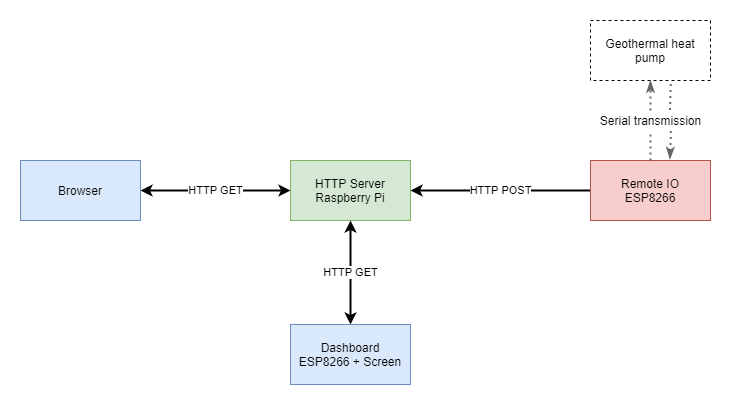

The diagram above was exported from draw.io. Its source (the exported page's mxGraphModel, read from the mxfile embedded in the PNG):
<mxGraphModel dx="1017" dy="978" grid="1" gridSize="10" guides="1" tooltips="1" connect="1" arrows="1" fold="1" page="1" pageScale="1" pageWidth="1169" pageHeight="827" math="0" shadow="0">
  <root>
    <mxCell id="0" />
    <mxCell id="1" parent="0" />
    <mxCell id="v4cB0HfqolBpWeMUIgaV-1" value="HTTP Server&lt;br&gt;Raspberry Pi" style="rounded=0;whiteSpace=wrap;html=1;fillColor=#d5e8d4;strokeColor=#82b366;" vertex="1" parent="1">
      <mxGeometry x="450" y="250" width="120" height="60" as="geometry" />
    </mxCell>
    <mxCell id="v4cB0HfqolBpWeMUIgaV-8" value="HTTP POST" style="edgeStyle=orthogonalEdgeStyle;rounded=0;jumpSize=2;orthogonalLoop=1;jettySize=auto;html=1;entryX=1;entryY=0.5;entryDx=0;entryDy=0;startArrow=none;startFill=0;endArrow=classic;endFill=1;strokeWidth=2;" edge="1" parent="1" source="v4cB0HfqolBpWeMUIgaV-2" target="v4cB0HfqolBpWeMUIgaV-1">
      <mxGeometry relative="1" as="geometry" />
    </mxCell>
    <mxCell id="v4cB0HfqolBpWeMUIgaV-2" value="Remote IO&lt;br&gt;ESP8266" style="rounded=0;whiteSpace=wrap;html=1;fillColor=#f8cecc;strokeColor=#b85450;" vertex="1" parent="1">
      <mxGeometry x="750" y="250" width="120" height="60" as="geometry" />
    </mxCell>
    <mxCell id="v4cB0HfqolBpWeMUIgaV-3" value="" style="endArrow=classicThin;dashed=1;html=1;dashPattern=1 2;strokeWidth=2;endFill=1;fillColor=#f5f5f5;strokeColor=#666666;entryX=0.5;entryY=1;entryDx=0;entryDy=0;exitX=0.5;exitY=0;exitDx=0;exitDy=0;startArrow=none;" edge="1" parent="1" source="v4cB0HfqolBpWeMUIgaV-5" target="v4cB0HfqolBpWeMUIgaV-7">
      <mxGeometry width="50" height="50" relative="1" as="geometry">
        <mxPoint x="820" y="250" as="sourcePoint" />
        <mxPoint x="820" y="180" as="targetPoint" />
      </mxGeometry>
    </mxCell>
    <mxCell id="v4cB0HfqolBpWeMUIgaV-4" value="" style="endArrow=none;dashed=1;html=1;dashPattern=1 2;strokeWidth=2;startArrow=none;startFill=1;jumpSize=2;fillColor=#f5f5f5;strokeColor=#666666;entryX=0.67;entryY=1.009;entryDx=0;entryDy=0;entryPerimeter=0;exitX=0.662;exitY=-0.023;exitDx=0;exitDy=0;exitPerimeter=0;" edge="1" parent="1" source="v4cB0HfqolBpWeMUIgaV-5" target="v4cB0HfqolBpWeMUIgaV-7">
      <mxGeometry width="50" height="50" relative="1" as="geometry">
        <mxPoint x="840.0000000000002" y="250" as="sourcePoint" />
        <mxPoint x="840.0000000000002" y="180" as="targetPoint" />
      </mxGeometry>
    </mxCell>
    <mxCell id="v4cB0HfqolBpWeMUIgaV-7" value="Geothermal heat pump" style="rounded=0;whiteSpace=wrap;html=1;dashed=1;" vertex="1" parent="1">
      <mxGeometry x="750" y="110" width="120" height="60" as="geometry" />
    </mxCell>
    <mxCell id="v4cB0HfqolBpWeMUIgaV-10" value="HTTP GET" style="edgeStyle=orthogonalEdgeStyle;rounded=0;jumpSize=2;orthogonalLoop=1;jettySize=auto;html=1;entryX=0.5;entryY=1;entryDx=0;entryDy=0;startArrow=classic;startFill=1;endArrow=classic;endFill=1;strokeWidth=2;" edge="1" parent="1" source="v4cB0HfqolBpWeMUIgaV-9" target="v4cB0HfqolBpWeMUIgaV-1">
      <mxGeometry relative="1" as="geometry" />
    </mxCell>
    <mxCell id="v4cB0HfqolBpWeMUIgaV-9" value="Dashboard&lt;br&gt;ESP8266 + Screen" style="whiteSpace=wrap;html=1;fillColor=#dae8fc;strokeColor=#6c8ebf;" vertex="1" parent="1">
      <mxGeometry x="450" y="414" width="120" height="60" as="geometry" />
    </mxCell>
    <mxCell id="v4cB0HfqolBpWeMUIgaV-12" value="HTTP GET" style="edgeStyle=orthogonalEdgeStyle;rounded=0;jumpSize=2;orthogonalLoop=1;jettySize=auto;html=1;entryX=0;entryY=0.5;entryDx=0;entryDy=0;startArrow=classic;startFill=1;endArrow=classic;endFill=1;strokeWidth=2;" edge="1" parent="1" source="v4cB0HfqolBpWeMUIgaV-11" target="v4cB0HfqolBpWeMUIgaV-1">
      <mxGeometry relative="1" as="geometry" />
    </mxCell>
    <mxCell id="v4cB0HfqolBpWeMUIgaV-11" value="Browser" style="whiteSpace=wrap;html=1;fillColor=#dae8fc;strokeColor=#6c8ebf;" vertex="1" parent="1">
      <mxGeometry x="180" y="250" width="120" height="60" as="geometry" />
    </mxCell>
    <mxCell id="v4cB0HfqolBpWeMUIgaV-13" value="" style="endArrow=none;dashed=1;html=1;dashPattern=1 2;strokeWidth=2;startArrow=classicThin;startFill=1;jumpSize=2;fillColor=#f5f5f5;strokeColor=#666666;entryX=0.67;entryY=1.009;entryDx=0;entryDy=0;entryPerimeter=0;exitX=0.662;exitY=-0.023;exitDx=0;exitDy=0;exitPerimeter=0;" edge="1" parent="1" source="v4cB0HfqolBpWeMUIgaV-2" target="v4cB0HfqolBpWeMUIgaV-5">
      <mxGeometry width="50" height="50" relative="1" as="geometry">
        <mxPoint x="829.44" y="248.62000000000012" as="sourcePoint" />
        <mxPoint x="830.4000000000001" y="170.53999999999996" as="targetPoint" />
      </mxGeometry>
    </mxCell>
    <mxCell id="v4cB0HfqolBpWeMUIgaV-5" value="Serial transmission" style="text;html=1;align=center;verticalAlign=middle;resizable=0;points=[];autosize=1;strokeColor=none;" vertex="1" parent="1">
      <mxGeometry x="750" y="200" width="120" height="20" as="geometry" />
    </mxCell>
    <mxCell id="v4cB0HfqolBpWeMUIgaV-14" value="" style="endArrow=none;dashed=1;html=1;dashPattern=1 2;strokeWidth=2;endFill=1;fillColor=#f5f5f5;strokeColor=#666666;entryX=0.5;entryY=1;entryDx=0;entryDy=0;exitX=0.5;exitY=0;exitDx=0;exitDy=0;" edge="1" parent="1" source="v4cB0HfqolBpWeMUIgaV-2" target="v4cB0HfqolBpWeMUIgaV-5">
      <mxGeometry width="50" height="50" relative="1" as="geometry">
        <mxPoint x="810" y="250" as="sourcePoint" />
        <mxPoint x="810" y="170" as="targetPoint" />
      </mxGeometry>
    </mxCell>
  </root>
</mxGraphModel>